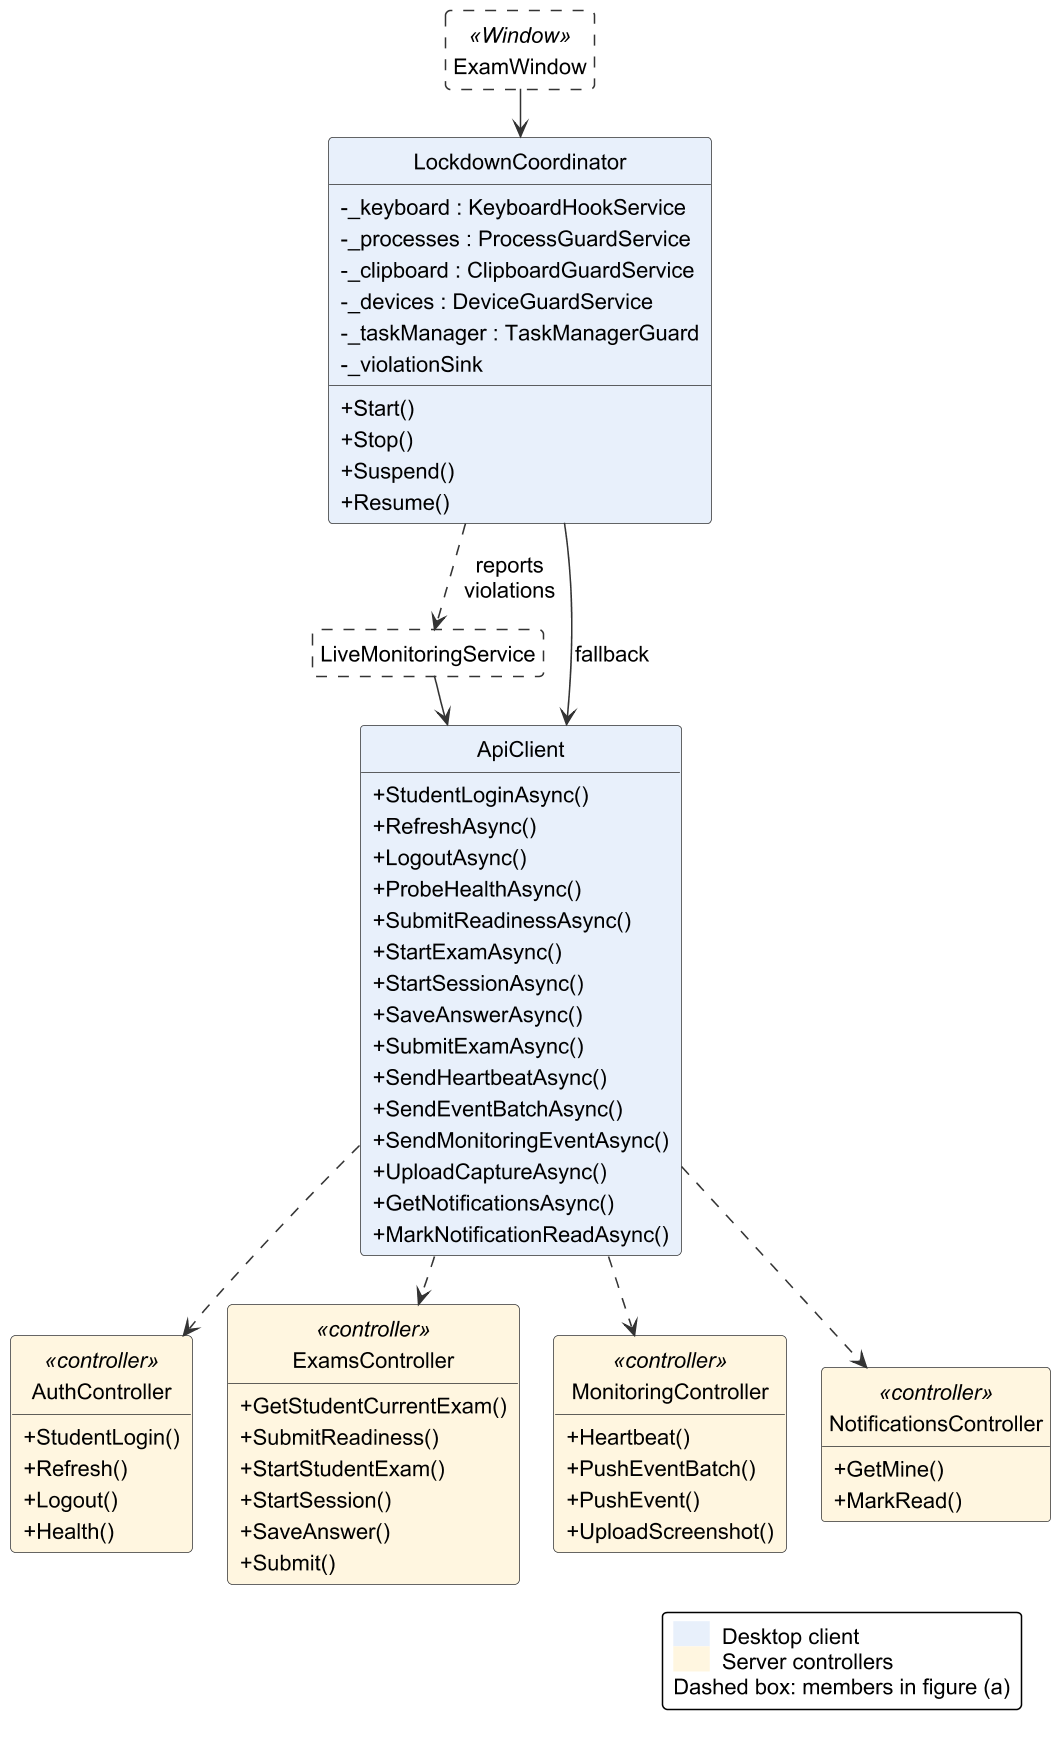

The diagram above was rendered by PlantUML. Its source (embedded in the PNG):
@startuml
!include style.iuml
' Class diagram, part 2 of 4 (desktop client), figure (b): lockdown, ApiClient and the four
' API controllers it calls (Auth, Exams, Monitoring, Notifications). Figure (a) is class_diagram_client.puml.
' Only key members; parameters omitted. Arrows: --> holds / creates, ..> calls or uses, *-- owns.
' A dashed white box is a class whose members are drawn in the other figure.
' Sources: Core/Lockdown/LockdownCoordinator.cs; Services/ApiClient.cs; Backend_API/Controllers (Auth, Exams, Monitoring, Notifications).
hide empty members
hide circle
skinparam classAttributeIconSize 0
skinparam nodesep 22
skinparam ranksep 30
skinparam class {
  FontSize 14
  AttributeFontSize 14
  StereotypeFontSize 14
}
skinparam ArrowFontSize 14
skinparam stereotypeFontSize 14

class ExamWindow <<Window>> #FFFFFF ##[dashed]
class LiveMonitoringService #FFFFFF ##[dashed]
class LockdownCoordinator #E8F0FB {
  -_keyboard : KeyboardHookService
  -_processes : ProcessGuardService
  -_clipboard : ClipboardGuardService
  -_devices : DeviceGuardService
  -_taskManager : TaskManagerGuard
  -_violationSink
  +Start()
  +Stop()
  +Suspend()
  +Resume()
}
class ApiClient #E8F0FB {
  +StudentLoginAsync()
  +RefreshAsync()
  +LogoutAsync()
  +ProbeHealthAsync()
  +SubmitReadinessAsync()
  +StartExamAsync()
  +StartSessionAsync()
  +SaveAnswerAsync()
  +SubmitExamAsync()
  +SendHeartbeatAsync()
  +SendEventBatchAsync()
  +SendMonitoringEventAsync()
  +UploadCaptureAsync()
  +GetNotificationsAsync()
  +MarkNotificationReadAsync()
}

class AuthController <<controller>> #FFF6E0 {
  +StudentLogin()
  +Refresh()
  +Logout()
  +Health()
}
class NotificationsController <<controller>> #FFF6E0 {
  +GetMine()
  +MarkRead()
}
class ExamsController <<controller>> #FFF6E0 {
  +GetStudentCurrentExam()
  +SubmitReadiness()
  +StartStudentExam()
  +StartSession()
  +SaveAnswer()
  +Submit()
}
class MonitoringController <<controller>> #FFF6E0 {
  +Heartbeat()
  +PushEventBatch()
  +PushEvent()
  +UploadScreenshot()
}

ExamWindow --> LockdownCoordinator
LockdownCoordinator ..> LiveMonitoringService : reports\nviolations

LockdownCoordinator --> ApiClient : fallback
LiveMonitoringService --> ApiClient

ApiClient ..> AuthController
ApiClient ..> ExamsController
ApiClient ..> MonitoringController
ApiClient ..> NotificationsController
AuthController -[hidden]right- ExamsController
ExamsController -[hidden]right- MonitoringController
MonitoringController -[hidden]right- NotificationsController

skinparam legendFontSize 14
legend bottom right
  <back:#E8F0FB>      </back>  Desktop client
  <back:#FFF6E0>      </back>  Server controllers
  Dashed box: members in figure (a)
endlegend
@enduml